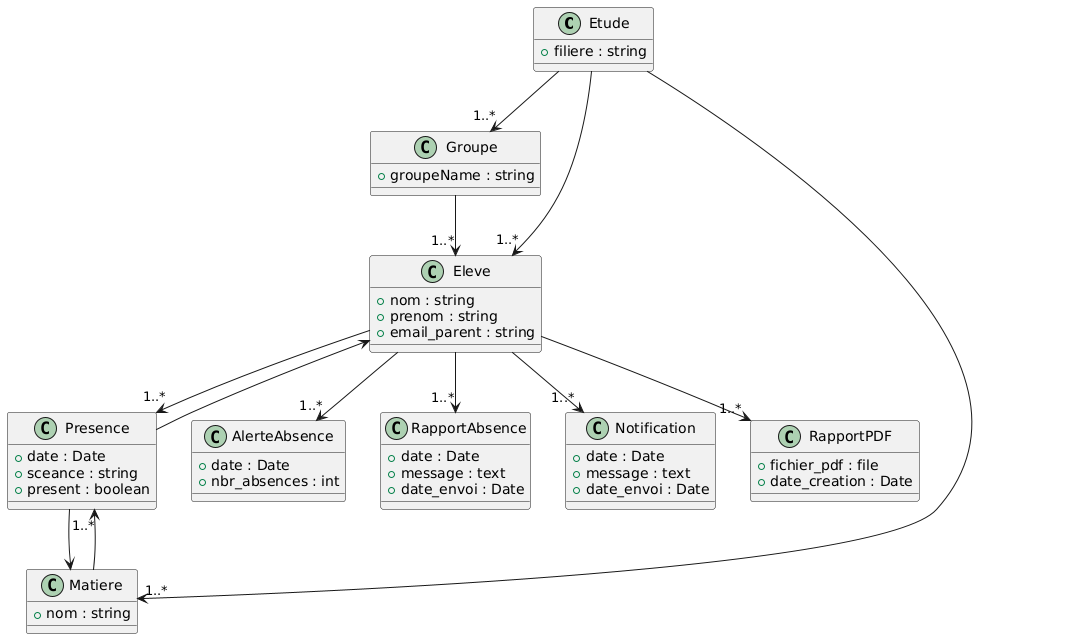

The diagram above was rendered by PlantUML. Its source (embedded in the PNG):
@startuml
class Etude {
  +filiere : string
}

class Groupe {
  +groupeName : string
}

class Eleve {
  +nom : string
  +prenom : string
  +email_parent : string
}

class Matiere {
  +nom : string
}

class Presence {
  +date : Date
  +sceance : string
  +present : boolean
}

class AlerteAbsence {
  +date : Date
  +nbr_absences : int
}

class RapportAbsence {
  +date : Date
  +message : text
  +date_envoi : Date
}

class Notification {
  +date : Date
  +message : text
  +date_envoi : Date
}

class RapportPDF {
  +fichier_pdf : file
  +date_creation : Date
}

Etude --> "1..*" Groupe
Etude --> "1..*" Eleve
Etude --> "1..*" Matiere

Groupe --> "1..*" Eleve

Eleve --> "1..*" Presence
Eleve --> "1..*" AlerteAbsence
Eleve --> "1..*" RapportAbsence
Eleve --> "1..*" Notification
Eleve --> "1..*" RapportPDF

Matiere --> "1..*" Presence
Presence --> Eleve
Presence --> Matiere
@enduml